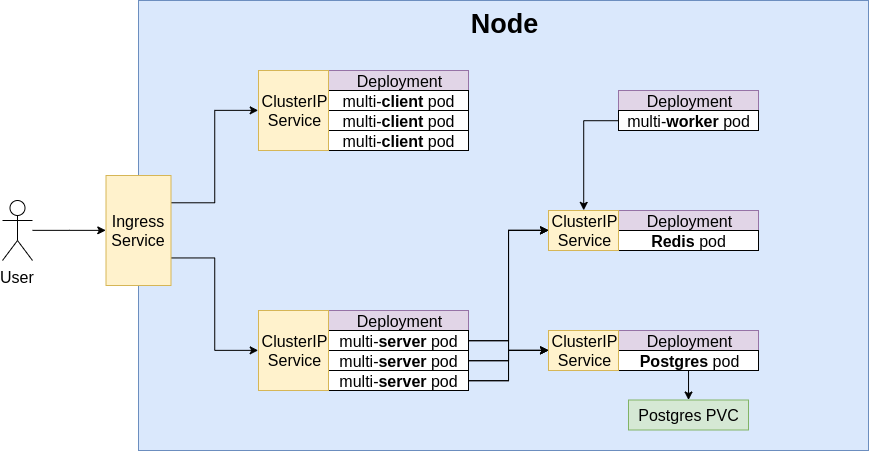

The diagram above was exported from draw.io. Its source (the exported page's mxGraphModel, read from the mxfile embedded in the PNG):
<mxGraphModel dx="1821" dy="546" grid="1" gridSize="10" guides="1" tooltips="1" connect="1" arrows="1" fold="1" page="1" pageScale="1" pageWidth="850" pageHeight="1100" math="0" shadow="0">
  <root>
    <mxCell id="0" />
    <mxCell id="1" parent="0" />
    <mxCell id="shza68ZcdKGoNfnp7KHV-1" value="Node" style="rounded=0;whiteSpace=wrap;html=1;fontSize=27;fontStyle=1;verticalAlign=top;fillColor=#dae8fc;strokeColor=#6c8ebf;" vertex="1" parent="1">
      <mxGeometry x="120" y="120" width="730" height="450" as="geometry" />
    </mxCell>
    <mxCell id="shza68ZcdKGoNfnp7KHV-32" style="edgeStyle=orthogonalEdgeStyle;rounded=0;orthogonalLoop=1;jettySize=auto;html=1;exitX=1;exitY=0.25;exitDx=0;exitDy=0;entryX=0;entryY=0.5;entryDx=0;entryDy=0;fontSize=16;" edge="1" parent="1" source="shza68ZcdKGoNfnp7KHV-2" target="shza68ZcdKGoNfnp7KHV-19">
      <mxGeometry relative="1" as="geometry" />
    </mxCell>
    <mxCell id="shza68ZcdKGoNfnp7KHV-33" style="edgeStyle=orthogonalEdgeStyle;rounded=0;orthogonalLoop=1;jettySize=auto;html=1;exitX=1;exitY=0.75;exitDx=0;exitDy=0;entryX=0;entryY=0.5;entryDx=0;entryDy=0;fontSize=16;" edge="1" parent="1" source="shza68ZcdKGoNfnp7KHV-2" target="shza68ZcdKGoNfnp7KHV-22">
      <mxGeometry relative="1" as="geometry" />
    </mxCell>
    <mxCell id="shza68ZcdKGoNfnp7KHV-2" value="Ingress&lt;br style=&quot;font-size: 16px;&quot;&gt;Service" style="rounded=0;whiteSpace=wrap;html=1;fontSize=16;fillColor=#fff2cc;strokeColor=#d6b656;" vertex="1" parent="1">
      <mxGeometry x="87.5" y="295" width="65" height="110" as="geometry" />
    </mxCell>
    <mxCell id="shza68ZcdKGoNfnp7KHV-25" value="" style="group" vertex="1" connectable="0" parent="1">
      <mxGeometry x="240" y="190" width="210" height="80" as="geometry" />
    </mxCell>
    <mxCell id="shza68ZcdKGoNfnp7KHV-4" value="Deployment" style="rounded=0;whiteSpace=wrap;html=1;fontSize=16;fillColor=#e1d5e7;strokeColor=#9673a6;" vertex="1" parent="shza68ZcdKGoNfnp7KHV-25">
      <mxGeometry x="70" width="140" height="20" as="geometry" />
    </mxCell>
    <mxCell id="shza68ZcdKGoNfnp7KHV-9" value="multi-&lt;b&gt;client&lt;/b&gt;&amp;nbsp;pod" style="rounded=0;whiteSpace=wrap;html=1;fontSize=16;" vertex="1" parent="shza68ZcdKGoNfnp7KHV-25">
      <mxGeometry x="70" y="20" width="140" height="20" as="geometry" />
    </mxCell>
    <mxCell id="shza68ZcdKGoNfnp7KHV-10" value="multi-&lt;b&gt;client&lt;/b&gt;&amp;nbsp;pod" style="rounded=0;whiteSpace=wrap;html=1;fontSize=16;" vertex="1" parent="shza68ZcdKGoNfnp7KHV-25">
      <mxGeometry x="70" y="40" width="140" height="20" as="geometry" />
    </mxCell>
    <mxCell id="shza68ZcdKGoNfnp7KHV-11" value="multi-&lt;b&gt;client&lt;/b&gt;&amp;nbsp;pod" style="rounded=0;whiteSpace=wrap;html=1;fontSize=16;" vertex="1" parent="shza68ZcdKGoNfnp7KHV-25">
      <mxGeometry x="70" y="60" width="140" height="20" as="geometry" />
    </mxCell>
    <mxCell id="shza68ZcdKGoNfnp7KHV-19" value="ClusterIP&lt;br&gt;Service" style="rounded=0;whiteSpace=wrap;html=1;fontSize=16;fillColor=#fff2cc;strokeColor=#d6b656;" vertex="1" parent="shza68ZcdKGoNfnp7KHV-25">
      <mxGeometry width="70" height="80" as="geometry" />
    </mxCell>
    <mxCell id="shza68ZcdKGoNfnp7KHV-26" value="" style="group" vertex="1" connectable="0" parent="1">
      <mxGeometry x="240" y="430" width="210" height="80" as="geometry" />
    </mxCell>
    <mxCell id="shza68ZcdKGoNfnp7KHV-5" value="Deployment" style="rounded=0;whiteSpace=wrap;html=1;fontSize=16;fillColor=#e1d5e7;strokeColor=#9673a6;" vertex="1" parent="shza68ZcdKGoNfnp7KHV-26">
      <mxGeometry x="70" width="140" height="20" as="geometry" />
    </mxCell>
    <mxCell id="shza68ZcdKGoNfnp7KHV-12" value="multi-&lt;b&gt;server&lt;/b&gt;&amp;nbsp;pod" style="rounded=0;whiteSpace=wrap;html=1;fontSize=16;" vertex="1" parent="shza68ZcdKGoNfnp7KHV-26">
      <mxGeometry x="70" y="20" width="140" height="20" as="geometry" />
    </mxCell>
    <mxCell id="shza68ZcdKGoNfnp7KHV-13" value="multi-&lt;b&gt;server&lt;/b&gt;&amp;nbsp;pod" style="rounded=0;whiteSpace=wrap;html=1;fontSize=16;" vertex="1" parent="shza68ZcdKGoNfnp7KHV-26">
      <mxGeometry x="70" y="40" width="140" height="20" as="geometry" />
    </mxCell>
    <mxCell id="shza68ZcdKGoNfnp7KHV-14" value="multi-&lt;b&gt;server&lt;/b&gt;&amp;nbsp;pod" style="rounded=0;whiteSpace=wrap;html=1;fontSize=16;" vertex="1" parent="shza68ZcdKGoNfnp7KHV-26">
      <mxGeometry x="70" y="60" width="140" height="20" as="geometry" />
    </mxCell>
    <mxCell id="shza68ZcdKGoNfnp7KHV-22" value="ClusterIP&lt;br&gt;Service" style="rounded=0;whiteSpace=wrap;html=1;fontSize=16;fillColor=#fff2cc;strokeColor=#d6b656;" vertex="1" parent="shza68ZcdKGoNfnp7KHV-26">
      <mxGeometry width="70" height="80" as="geometry" />
    </mxCell>
    <mxCell id="shza68ZcdKGoNfnp7KHV-27" value="" style="group" vertex="1" connectable="0" parent="1">
      <mxGeometry x="600" y="210" width="140" height="40" as="geometry" />
    </mxCell>
    <mxCell id="shza68ZcdKGoNfnp7KHV-6" value="Deployment" style="rounded=0;whiteSpace=wrap;html=1;fontSize=16;fillColor=#e1d5e7;strokeColor=#9673a6;" vertex="1" parent="shza68ZcdKGoNfnp7KHV-27">
      <mxGeometry width="140" height="20" as="geometry" />
    </mxCell>
    <mxCell id="shza68ZcdKGoNfnp7KHV-15" value="multi-&lt;b&gt;worker&lt;/b&gt;&amp;nbsp;pod" style="rounded=0;whiteSpace=wrap;html=1;fontSize=16;" vertex="1" parent="shza68ZcdKGoNfnp7KHV-27">
      <mxGeometry y="20" width="140" height="20" as="geometry" />
    </mxCell>
    <mxCell id="shza68ZcdKGoNfnp7KHV-28" value="" style="group" vertex="1" connectable="0" parent="1">
      <mxGeometry x="530" y="330" width="210" height="40" as="geometry" />
    </mxCell>
    <mxCell id="shza68ZcdKGoNfnp7KHV-7" value="Deployment" style="rounded=0;whiteSpace=wrap;html=1;fontSize=16;fillColor=#e1d5e7;strokeColor=#9673a6;" vertex="1" parent="shza68ZcdKGoNfnp7KHV-28">
      <mxGeometry x="70" width="140" height="20" as="geometry" />
    </mxCell>
    <mxCell id="shza68ZcdKGoNfnp7KHV-16" value="&lt;b&gt;Redis&lt;/b&gt; pod" style="rounded=0;whiteSpace=wrap;html=1;fontSize=16;" vertex="1" parent="shza68ZcdKGoNfnp7KHV-28">
      <mxGeometry x="70" y="20" width="140" height="20" as="geometry" />
    </mxCell>
    <mxCell id="shza68ZcdKGoNfnp7KHV-23" value="ClusterIP&lt;br&gt;Service" style="rounded=0;whiteSpace=wrap;html=1;fontSize=16;fillColor=#fff2cc;strokeColor=#d6b656;" vertex="1" parent="shza68ZcdKGoNfnp7KHV-28">
      <mxGeometry width="70" height="40" as="geometry" />
    </mxCell>
    <mxCell id="shza68ZcdKGoNfnp7KHV-29" value="" style="group" vertex="1" connectable="0" parent="1">
      <mxGeometry x="530" y="450" width="210" height="40" as="geometry" />
    </mxCell>
    <mxCell id="shza68ZcdKGoNfnp7KHV-8" value="Deployment" style="rounded=0;whiteSpace=wrap;html=1;fontSize=16;fillColor=#e1d5e7;strokeColor=#9673a6;" vertex="1" parent="shza68ZcdKGoNfnp7KHV-29">
      <mxGeometry x="70" width="140" height="20" as="geometry" />
    </mxCell>
    <mxCell id="shza68ZcdKGoNfnp7KHV-17" value="&lt;b&gt;Postgres&lt;/b&gt; pod" style="rounded=0;whiteSpace=wrap;html=1;fontSize=16;" vertex="1" parent="shza68ZcdKGoNfnp7KHV-29">
      <mxGeometry x="70" y="20" width="140" height="20" as="geometry" />
    </mxCell>
    <mxCell id="shza68ZcdKGoNfnp7KHV-24" value="ClusterIP&lt;br&gt;Service" style="rounded=0;whiteSpace=wrap;html=1;fontSize=16;fillColor=#fff2cc;strokeColor=#d6b656;" vertex="1" parent="shza68ZcdKGoNfnp7KHV-29">
      <mxGeometry width="70" height="40" as="geometry" />
    </mxCell>
    <mxCell id="shza68ZcdKGoNfnp7KHV-31" style="edgeStyle=orthogonalEdgeStyle;rounded=0;orthogonalLoop=1;jettySize=auto;html=1;entryX=0;entryY=0.5;entryDx=0;entryDy=0;fontSize=16;" edge="1" parent="1" source="shza68ZcdKGoNfnp7KHV-30" target="shza68ZcdKGoNfnp7KHV-2">
      <mxGeometry relative="1" as="geometry" />
    </mxCell>
    <mxCell id="shza68ZcdKGoNfnp7KHV-30" value="User" style="shape=umlActor;verticalLabelPosition=bottom;labelBackgroundColor=#ffffff;verticalAlign=top;html=1;outlineConnect=0;fontSize=16;" vertex="1" parent="1">
      <mxGeometry x="-16" y="320" width="30" height="60" as="geometry" />
    </mxCell>
    <mxCell id="shza68ZcdKGoNfnp7KHV-34" style="edgeStyle=orthogonalEdgeStyle;rounded=0;orthogonalLoop=1;jettySize=auto;html=1;exitX=0;exitY=0.5;exitDx=0;exitDy=0;entryX=0.5;entryY=0;entryDx=0;entryDy=0;fontSize=16;" edge="1" parent="1" source="shza68ZcdKGoNfnp7KHV-15" target="shza68ZcdKGoNfnp7KHV-23">
      <mxGeometry relative="1" as="geometry" />
    </mxCell>
    <mxCell id="shza68ZcdKGoNfnp7KHV-35" style="edgeStyle=orthogonalEdgeStyle;rounded=0;orthogonalLoop=1;jettySize=auto;html=1;exitX=1;exitY=0.5;exitDx=0;exitDy=0;entryX=0;entryY=0.5;entryDx=0;entryDy=0;fontSize=16;" edge="1" parent="1" source="shza68ZcdKGoNfnp7KHV-12" target="shza68ZcdKGoNfnp7KHV-23">
      <mxGeometry relative="1" as="geometry" />
    </mxCell>
    <mxCell id="shza68ZcdKGoNfnp7KHV-36" style="edgeStyle=orthogonalEdgeStyle;rounded=0;orthogonalLoop=1;jettySize=auto;html=1;exitX=1;exitY=0.5;exitDx=0;exitDy=0;entryX=0;entryY=0.5;entryDx=0;entryDy=0;fontSize=16;" edge="1" parent="1" source="shza68ZcdKGoNfnp7KHV-12" target="shza68ZcdKGoNfnp7KHV-24">
      <mxGeometry relative="1" as="geometry" />
    </mxCell>
    <mxCell id="shza68ZcdKGoNfnp7KHV-37" style="edgeStyle=orthogonalEdgeStyle;rounded=0;orthogonalLoop=1;jettySize=auto;html=1;exitX=1;exitY=0.5;exitDx=0;exitDy=0;entryX=0;entryY=0.5;entryDx=0;entryDy=0;fontSize=16;" edge="1" parent="1" source="shza68ZcdKGoNfnp7KHV-13" target="shza68ZcdKGoNfnp7KHV-23">
      <mxGeometry relative="1" as="geometry" />
    </mxCell>
    <mxCell id="shza68ZcdKGoNfnp7KHV-38" style="edgeStyle=orthogonalEdgeStyle;rounded=0;orthogonalLoop=1;jettySize=auto;html=1;exitX=1;exitY=0.5;exitDx=0;exitDy=0;entryX=0;entryY=0.5;entryDx=0;entryDy=0;fontSize=16;" edge="1" parent="1" source="shza68ZcdKGoNfnp7KHV-13" target="shza68ZcdKGoNfnp7KHV-24">
      <mxGeometry relative="1" as="geometry" />
    </mxCell>
    <mxCell id="shza68ZcdKGoNfnp7KHV-39" style="edgeStyle=orthogonalEdgeStyle;rounded=0;orthogonalLoop=1;jettySize=auto;html=1;exitX=1;exitY=0.5;exitDx=0;exitDy=0;entryX=0;entryY=0.5;entryDx=0;entryDy=0;fontSize=16;" edge="1" parent="1" source="shza68ZcdKGoNfnp7KHV-14" target="shza68ZcdKGoNfnp7KHV-23">
      <mxGeometry relative="1" as="geometry" />
    </mxCell>
    <mxCell id="shza68ZcdKGoNfnp7KHV-40" style="edgeStyle=orthogonalEdgeStyle;rounded=0;orthogonalLoop=1;jettySize=auto;html=1;exitX=1;exitY=0.5;exitDx=0;exitDy=0;entryX=0;entryY=0.5;entryDx=0;entryDy=0;fontSize=16;" edge="1" parent="1" source="shza68ZcdKGoNfnp7KHV-14" target="shza68ZcdKGoNfnp7KHV-24">
      <mxGeometry relative="1" as="geometry" />
    </mxCell>
    <mxCell id="shza68ZcdKGoNfnp7KHV-41" value="Postgres PVC" style="rounded=0;whiteSpace=wrap;html=1;fontSize=16;fillColor=#d5e8d4;strokeColor=#82b366;" vertex="1" parent="1">
      <mxGeometry x="610" y="519.5" width="120" height="30" as="geometry" />
    </mxCell>
    <mxCell id="shza68ZcdKGoNfnp7KHV-42" style="edgeStyle=orthogonalEdgeStyle;rounded=0;orthogonalLoop=1;jettySize=auto;html=1;exitX=0.5;exitY=1;exitDx=0;exitDy=0;entryX=0.5;entryY=0;entryDx=0;entryDy=0;fontSize=16;" edge="1" parent="1" source="shza68ZcdKGoNfnp7KHV-17" target="shza68ZcdKGoNfnp7KHV-41">
      <mxGeometry relative="1" as="geometry" />
    </mxCell>
  </root>
</mxGraphModel>